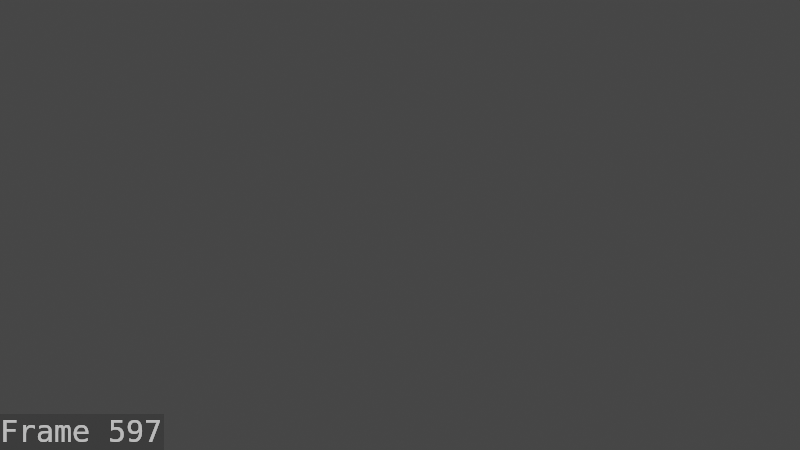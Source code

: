 # Source: epilogue_0200.blend  (saved by Blender 2.80.75; exported with 4.5.12 LTS)
import bpy
from mathutils import Matrix  # noqa: F401  (used for matrix-valued properties, if any)

bpy.ops.wm.read_factory_settings(use_empty=True)
scene = bpy.context.scene
scene.name = 'Scene'

# ---- collections
col_twig = bpy.data.collections.new('Twig'); scene.collection.children.link(col_twig)
col_pebble = bpy.data.collections.new('Pebble'); scene.collection.children.link(col_pebble)
col_environment = bpy.data.collections.new('Environment')  # instanced only; not linked into the scene
col_skybox = bpy.data.collections.new('Skybox')  # instanced only; not linked into the scene
col_twenty_shrubs_because_why_not = bpy.data.collections.new('twenty shrubs because why not')  # instanced only; not linked into the scene
col_flute = bpy.data.collections.new('Flute')  # instanced only; not linked into the scene
col_twig_1 = bpy.data.collections.new('Twig')  # instanced only; not linked into the scene
col_collection = bpy.data.collections.new('Collection')  # instanced only; not linked into the scene

# ---- world
world_world = bpy.data.worlds.new('World'); scene.world = world_world
world_world.use_nodes = True; world_world.node_tree.nodes.clear()
_N = world_world.node_tree.nodes; _L = world_world.node_tree.links
n0 = _N.new('ShaderNodeOutputWorld'); n0.name = 'World Output'; n0.location = (300, 300)
n1 = _N.new('ShaderNodeBackground'); n1.name = 'Background'; n1.location = (10, 300)
n1.inputs[0].default_value = (0.05088, 0.05088, 0.05088, 1.0)
_L.new(n1.outputs[0], n0.inputs[0])
n0.is_active_output = True
world_world.color = (0.05088, 0.05088, 0.05088)
world_world.use_sun_shadow = False
world_world.sun_shadow_jitter_overblur = 0.0

# ---- cameras
cam_camera = bpy.data.cameras.new('Camera')
arm_armature = bpy.data.armatures.new('Armature')  # bones are not reproduced
arm_armature_001 = bpy.data.armatures.new('Armature.001')  # bones are not reproduced

# ---- objects
ob_environment = bpy.data.objects.new('Environment', None)
ob_skybox = bpy.data.objects.new('Skybox', None)
ob_render_cam = bpy.data.objects.new('render_cam', cam_camera)
ob_temp_stump_foliage = bpy.data.objects.new('Temp stump foliage', None)
ob_flute = bpy.data.objects.new('Flute', None)
ob_twig = bpy.data.objects.new('Twig', None)
ob_twig_proxy = bpy.data.objects.new('Twig_proxy', arm_armature)
ob_pebble = bpy.data.objects.new('Pebble', None)
ob_pebble_proxy = bpy.data.objects.new('Pebble_proxy', arm_armature_001)

# ---- transforms, parenting, visibility, modifiers, constraints
ob_environment.location = (0.0, 0.0, 0.0)
ob_environment.instance_type = 'COLLECTION'
ob_environment.lineart.crease_threshold = 0.0
ob_skybox.location = (0.0, 0.0, 0.0)
ob_skybox.instance_type = 'COLLECTION'
ob_skybox.lineart.crease_threshold = 0.0
ob_render_cam.location = (6.368, 0.2207, 11.53)
ob_render_cam.rotation_euler = (1.617, 0.0, 1.534)
ob_render_cam.scale = (1.0, 1.0, 1.0)
ob_render_cam.hide_render = True
ob_render_cam.lineart.crease_threshold = 0.0
ob_temp_stump_foliage.location = (0.0, 0.0, 0.0)
ob_temp_stump_foliage.hide_render = True
ob_temp_stump_foliage.instance_type = 'COLLECTION'
ob_temp_stump_foliage.lineart.crease_threshold = 0.0
ob_flute.location = (0.5156, 2.104, 3.04)
ob_flute.rotation_euler = (0.0, -0.0, 1.704)
ob_flute.instance_type = 'COLLECTION'
ob_flute.lineart.crease_threshold = 0.0
ob_twig.location = (0.0, 0.0, 0.0)
ob_twig.lock_location = (True, True, True)
ob_twig.lock_rotation = (True, True, True)
ob_twig.lock_scale = (True, True, True)
ob_twig.instance_type = 'COLLECTION'
ob_twig.lineart.crease_threshold = 0.0
ob_twig_proxy.location = (1.56, -1.597, 5.96e-08)
ob_twig_proxy.rotation_euler = (0.0, 0.0, 1.093)
ob_twig_proxy.delta_location = (-1.716, 1.513, 2.274)
ob_twig_proxy.delta_rotation_euler = (0.0, -0.0, 0.8467)
ob_twig_proxy.delta_scale = (0.188, 0.188, 0.188)
ob_twig_proxy.empty_image_offset = (-0.5, -0.5)
ob_twig_proxy.lineart.crease_threshold = 0.0
ob_pebble.location = (0.0, 0.0, 0.0)
ob_pebble.lock_location = (True, True, True)
ob_pebble.lock_rotation = (True, True, True)
ob_pebble.lock_scale = (True, True, True)
ob_pebble.instance_type = 'COLLECTION'
ob_pebble.lineart.crease_threshold = 0.0
ob_pebble_proxy.location = (-1.892, 3.475, 0.0)
ob_pebble_proxy.rotation_euler = (0.0, 0.0, 2.905)
ob_pebble_proxy.delta_location = (1.872, -1.649, 2.753)
ob_pebble_proxy.delta_rotation_euler = (0.0, -0.0, 0.8467)
ob_pebble_proxy.delta_scale = (1.479, 1.479, 1.479)
ob_pebble_proxy.empty_image_offset = (-0.5, -0.5)
ob_pebble_proxy.lineart.crease_threshold = 0.0
ob_environment.instance_collection = col_environment
ob_skybox.instance_collection = col_skybox
ob_temp_stump_foliage.instance_collection = col_twenty_shrubs_because_why_not
ob_flute.instance_collection = col_flute
ob_twig.instance_collection = col_twig
ob_pebble.instance_collection = col_collection

# ---- collection membership
scene.collection.objects.link(ob_environment)
scene.collection.objects.link(ob_skybox)
scene.collection.objects.link(ob_render_cam)
scene.collection.objects.link(ob_temp_stump_foliage)
scene.collection.objects.link(ob_flute)
col_twig.objects.link(ob_twig)
col_twig.objects.link(ob_twig_proxy)
col_pebble.objects.link(ob_pebble)
col_pebble.objects.link(ob_pebble_proxy)

# ---- scene / render settings (as saved in the file)
scene.camera = ob_render_cam
scene.frame_start = 0; scene.frame_end = 600; scene.frame_set(597)
scene.render.engine = 'BLENDER_EEVEE_NEXT'
scene.render.image_settings.color_mode = 'RGB'
scene.render.use_stamp_time = False
scene.render.use_stamp_date = False
scene.render.use_stamp_camera = False
scene.render.use_stamp_scene = False
scene.render.use_stamp_note = True
scene.render.use_stamp_filename = False
scene.render.use_stamp_render_time = False
scene.render.use_stamp = True
scene.render.stamp_font_size = 30
scene.cycles.use_denoising = False
scene.cycles.samples = 128
scene.cycles.sampling_pattern = 'TABULATED_SOBOL'
scene.cycles.use_adaptive_sampling = False
scene.cycles.use_light_tree = False
scene.view_settings.view_transform = 'Filmic'
bpy.context.view_layer.update()

# ---- added for rendering (the .blend has no usable light): sun
light_auto_sun = bpy.data.lights.new('AutoSun', 'SUN')
light_auto_sun.energy = 3.0
light_auto_sun.angle = 0.0523599
ob_auto_sun = bpy.data.objects.new('AutoSun', light_auto_sun)
scene.collection.objects.link(ob_auto_sun)
ob_auto_sun.rotation_euler = (0.872665, 0.174533, 0.523599)
bpy.context.view_layer.update()
